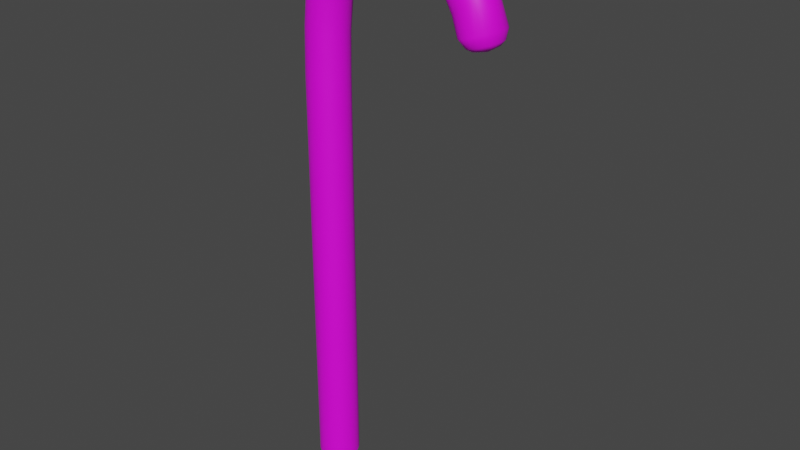 # Source: BastonLampara.blend  (saved by Blender 2.82.7; exported with 4.5.12 LTS)
import bpy
from mathutils import Matrix  # noqa: F401  (used for matrix-valued properties, if any)

bpy.ops.wm.read_factory_settings(use_empty=True)
scene = bpy.context.scene
scene.name = 'Scene'

# ---- collections
col_collection = bpy.data.collections.new('Collection'); scene.collection.children.link(col_collection)

# ---- images (referenced by path relative to the original .blend; pixels are not part of the script)
import os
ASSET_DIR = os.environ.get("B2B_ASSET_DIR", "")  # directory of the original .blend (textures are referenced by path, not embedded)
HERE = os.path.dirname(os.path.abspath(__file__))  # packed textures are extracted next to this script under _unpacked/

def load_image(name, relpath, width, height, colorspace="sRGB"):
    """Load a texture the original file referenced (path relative to the .blend, or extracted next to this script)."""
    p = next((c for c in (os.path.join(HERE, relpath), os.path.join(ASSET_DIR, relpath)) if relpath and os.path.exists(c)), "")
    if p:
        img = bpy.data.images.load(p, check_existing=True)
        img.name = name
    else:  # same state as the original file: an image datablock whose file is absent (Cycles renders it pink)
        img = bpy.data.images.new(name, width, height)
        img.source = "FILE"
        img.filepath = "//" + (relpath or name)
    img.colorspace_settings.name = colorspace
    return img
img_baston = load_image('Baston', 'Baston.jpg', 1024, 1024, 'sRGB')

# ---- materials (node trees are filled in below, after node groups)
mat_paleta = bpy.data.materials.new('paleta')
mat_paleta.use_transparent_shadow = False
mat_paleta.preview_render_type = 'CLOTH'

# ---- material node trees
mat_paleta.use_nodes = True; mat_paleta.node_tree.nodes.clear()
_N = mat_paleta.node_tree.nodes; _L = mat_paleta.node_tree.links
n0 = _N.new('ShaderNodeOutputMaterial'); n0.name = 'Material Output'; n0.location = (300, 300)
n1 = _N.new('ShaderNodeBsdfPrincipled'); n1.name = 'Principled BSDF'; n1.location = (10, 300)
n1.distribution = 'GGX'
n1.subsurface_method = 'BURLEY'
n1.inputs[3].default_value = 1.45
n1.inputs[27].default_value = (0.0, 0.0, 0.0, 1.0)
n1.inputs[28].default_value = 1.0
n2 = _N.new('ShaderNodeTexImage'); n2.name = 'Image Texture'; n2.location = (-280, 275)
n2.image = img_baston
_L.new(n1.outputs[0], n0.inputs[0])
_L.new(n2.outputs[0], n1.inputs[0])
n0.is_active_output = True

# ---- world
world_world = bpy.data.worlds.new('World'); scene.world = world_world
world_world.use_nodes = True; world_world.node_tree.nodes.clear()
_N = world_world.node_tree.nodes; _L = world_world.node_tree.links
n0 = _N.new('ShaderNodeOutputWorld'); n0.name = 'World Output'; n0.location = (300, 300)
n1 = _N.new('ShaderNodeBackground'); n1.name = 'Background'; n1.location = (10, 300)
n1.inputs[0].default_value = (0.05088, 0.05088, 0.05088, 1.0)
_L.new(n1.outputs[0], n0.inputs[0])
n0.is_active_output = True
world_world.color = (0.05088, 0.05088, 0.05088)
world_world.use_sun_shadow = False
world_world.sun_shadow_jitter_overblur = 0.0

# ---- meshes
me_cylinder = bpy.data.meshes.new('Cylinder')
me_cylinder.from_pydata([(0.0, 1.0, -1.0), (0.0, 1.0, 1.0), (0.309, 0.9511, -1.0), (0.309, 0.9511, 1.0), (0.5878, 0.809, -1.0), (0.5878, 0.809, 1.0), (0.809, 0.5878, -1.0), (0.809, 0.5878, 1.0), (0.9511, 0.309, -1.0), (0.9511, 0.309, 1.0), (1.0, -4.371e-08, -1.0), (1.0, -4.371e-08, 1.0), (0.9511, -0.309, -1.0), (0.9511, -0.309, 1.0), (0.809, -0.5878, -1.0), (0.809, -0.5878, 1.0), (0.5878, -0.809, -1.0), (0.5878, -0.809, 1.0), (0.309, -0.9511, -1.0), (0.309, -0.9511, 1.0), (-3.258e-07, -1.0, -1.0), (-3.258e-07, -1.0, 1.0), (-0.309, -0.9511, -1.0), (-0.309, -0.9511, 1.0), (-0.5878, -0.809, -1.0), (-0.5878, -0.809, 1.0), (-0.809, -0.5878, -1.0), (-0.809, -0.5878, 1.0), (-0.9511, -0.309, -1.0), (-0.9511, -0.309, 1.0), (-1.0, 9.656e-07, -1.0), (-1.0, 9.656e-07, 1.0), (-0.9511, 0.309, -1.0), (-0.9511, 0.309, 1.0), (-0.809, 0.5878, -1.0), (-0.809, 0.5878, 1.0), (-0.5878, 0.809, -1.0), (-0.5878, 0.809, 1.0), (-0.309, 0.9511, -1.0), (-0.309, 0.9511, 1.0), (0.2383, 1.0, 1.371), (0.5366, 0.9511, 1.363), (0.8058, 0.809, 1.356), (1.019, 0.5878, 1.35), (1.156, 0.309, 1.346), (1.204, -2.426e-07, 1.345), (1.156, -0.309, 1.346), (1.019, -0.5878, 1.35), (0.8058, -0.809, 1.356), (0.5366, -0.9511, 1.363), (0.2383, -1.0, 1.371), (-0.06, -0.9511, 1.379), (-0.3291, -0.809, 1.386), (-0.5427, -0.5878, 1.392), (-0.6798, -0.309, 1.396), (-0.7271, 6.966e-07, 1.397), (-0.6798, 0.309, 1.396), (-0.5427, 0.5878, 1.392), (-0.3291, 0.809, 1.386), (-0.06, 0.9511, 1.379), (1.945, 1.0, 1.625), (2.111, 0.9511, 1.599), (2.26, 0.809, 1.576), (2.379, 0.5878, 1.557), (2.455, 0.309, 1.545), (2.481, -2.352e-07, 1.541), (2.455, -0.309, 1.545), (2.379, -0.5878, 1.557), (2.26, -0.809, 1.576), (2.111, -0.9511, 1.599), (1.945, -1.0, 1.625), (1.78, -0.9511, 1.651), (1.63, -0.809, 1.675), (1.512, -0.5878, 1.693), (1.436, -0.309, 1.705), (1.409, 5.476e-07, 1.71), (1.436, 0.309, 1.705), (1.512, 0.5878, 1.693), (1.63, 0.809, 1.675), (1.78, 0.9511, 1.651), (4.711, 1.0, 1.69), (4.652, 0.9511, 1.66), (4.6, 0.809, 1.632), (4.559, 0.5878, 1.611), (4.532, 0.309, 1.597), (4.523, -8.851e-08, 1.592), (4.532, -0.309, 1.597), (4.559, -0.5878, 1.611), (4.6, -0.809, 1.632), (4.652, -0.9511, 1.66), (4.711, -1.0, 1.69), (4.769, -0.9511, 1.72), (4.821, -0.809, 1.748), (4.863, -0.5878, 1.77), (4.889, -0.309, 1.784), (4.898, 6.565e-07, 1.788), (4.889, 0.309, 1.784), (4.863, 0.5878, 1.77), (4.821, 0.809, 1.748), (4.769, 0.9511, 1.72), (6.873, 1.0, 1.574), (6.686, 0.9511, 1.549), (6.517, 0.809, 1.527), (6.383, 0.5878, 1.51), (6.297, 0.309, 1.498), (6.267, 3.683e-07, 1.495), (6.297, -0.309, 1.498), (6.383, -0.5878, 1.51), (6.517, -0.809, 1.527), (6.686, -0.9511, 1.549), (6.873, -1.0, 1.574), (7.06, -0.9511, 1.599), (7.229, -0.809, 1.621), (7.363, -0.5878, 1.638), (7.45, -0.309, 1.65), (7.479, 1.165e-06, 1.654), (7.45, 0.309, 1.65), (7.363, 0.5878, 1.638), (7.229, 0.809, 1.621), (7.06, 0.9511, 1.599), (8.057, 1.0, 1.336), (7.763, 0.9511, 1.326), (7.497, 0.809, 1.317), (7.287, 0.5878, 1.311), (7.152, 0.309, 1.306), (7.105, 8.892e-07, 1.305), (7.152, -0.309, 1.306), (7.287, -0.5878, 1.311), (7.497, -0.809, 1.317), (7.763, -0.9511, 1.326), (8.057, -1.0, 1.336), (8.351, -0.9511, 1.345), (8.616, -0.809, 1.354), (8.826, -0.5878, 1.36), (8.961, -0.309, 1.365), (9.008, 1.815e-06, 1.366), (8.961, 0.309, 1.365), (8.826, 0.5878, 1.36), (8.616, 0.809, 1.354), (8.351, 0.9511, 1.345), (8.19, 0.7904, 1.294), (7.957, 0.7517, 1.287), (7.748, 0.6395, 1.28), (7.581, 0.4646, 1.275), (7.475, 0.2443, 1.271), (7.438, 1.066e-06, 1.27), (7.475, -0.2443, 1.271), (7.581, -0.4646, 1.275), (7.748, -0.6395, 1.28), (7.957, -0.7517, 1.287), (8.19, -0.7904, 1.294), (8.422, -0.7517, 1.302), (8.632, -0.6395, 1.309), (8.798, -0.4646, 1.314), (8.905, -0.2443, 1.318), (8.942, 1.798e-06, 1.319), (8.905, 0.2443, 1.318), (8.798, 0.4646, 1.314), (8.632, 0.6395, 1.309), (8.422, 0.7517, 1.302), (8.242, 0.562, 1.278), (8.077, 0.5345, 1.273), (7.928, 0.4547, 1.268), (7.809, 0.3303, 1.264), (7.733, 0.1737, 1.262), (7.707, 1.179e-06, 1.261), (7.733, -0.1737, 1.262), (7.809, -0.3303, 1.264), (7.928, -0.4547, 1.268), (8.077, -0.5345, 1.273), (8.242, -0.562, 1.278), (8.407, -0.5345, 1.284), (8.556, -0.4547, 1.289), (8.674, -0.3303, 1.292), (8.75, -0.1737, 1.295), (8.776, 1.699e-06, 1.296), (8.75, 0.1737, 1.295), (8.674, 0.3303, 1.292), (8.556, 0.4547, 1.289), (8.407, 0.5345, 1.284), (8.282, 0.02788, 1.265), (3.168, -0.309, 1.78), (3.159, 5.815e-07, 1.784), (3.496, -0.5878, 1.616), (3.454, -0.809, 1.637), (3.345, 1.0, 1.691), (3.402, 0.9511, 1.662), (3.168, 0.309, 1.78), (3.402, -0.9511, 1.662), (3.454, 0.809, 1.637), (3.194, 0.5878, 1.766), (3.345, -1.0, 1.691), (3.496, 0.5878, 1.616), (3.235, 0.809, 1.746), (3.287, -0.9511, 1.72), (3.522, 0.309, 1.603), (3.287, 0.9511, 1.72), (3.235, -0.809, 1.746), (3.531, -1.779e-07, 1.598), (3.194, -0.5878, 1.766), (3.522, -0.309, 1.603), (6.118, -0.9511, 1.68), (6.245, -0.809, 1.703), (5.543, 0.309, 1.577), (5.521, 1.27e-07, 1.573), (6.118, 0.9511, 1.68), (5.977, 1.0, 1.655), (6.346, -0.5878, 1.721), (5.543, -0.309, 1.577), (6.411, -0.309, 1.733), (5.608, -0.5878, 1.588), (6.433, 9.163e-07, 1.737), (5.709, -0.809, 1.606), (5.836, 0.9511, 1.629), (6.411, 0.309, 1.733), (5.836, -0.9511, 1.629), (5.709, 0.809, 1.606), (6.346, 0.5878, 1.721), (5.977, -1.0, 1.655), (5.608, 0.5878, 1.588), (6.245, 0.809, 1.703), (1.304, 0.809, 1.485), (1.464, 0.5878, 1.471), (0.292, 0.5878, 1.57), (0.4523, 0.809, 1.557), (0.8782, -1.0, 1.521), (0.6543, -0.9511, 1.54), (1.567, 0.309, 1.463), (0.6543, 0.9511, 1.54), (0.4523, -0.809, 1.557), (1.603, -2.618e-07, 1.46), (0.8782, 1.0, 1.521), (0.292, -0.5878, 1.57), (1.567, -0.309, 1.463), (0.1891, -0.309, 1.579), (1.464, -0.5878, 1.471), (0.1536, 5.838e-07, 1.582), (1.304, -0.809, 1.485), (1.102, 0.9511, 1.502), (0.1891, 0.309, 1.579), (1.102, -0.9511, 1.502), (0.8543, 0.5878, 1.192), (0.9939, 0.309, 1.19), (0.6369, -0.809, 1.195), (0.363, -0.9511, 1.198), (-0.7357, -0.5878, 1.213), (-0.8753, -0.309, 1.215), (-0.5183, 0.809, 1.21), (-0.2444, 0.9511, 1.207), (0.363, 0.9511, 1.198), (0.6369, 0.809, 1.195), (0.9939, -0.309, 1.19), (0.8543, -0.5878, 1.192), (-0.2444, -0.9511, 1.207), (-0.5183, -0.809, 1.21), (-0.8753, 0.309, 1.215), (-0.7357, 0.5878, 1.213), (1.042, -1.661e-07, 1.189), (0.05931, -1.0, 1.203), (-0.9234, 8.082e-07, 1.216), (0.05931, 1.0, 1.203), (7.194, -0.809, 1.407), (7.414, -0.9511, 1.424), (7.414, 0.9511, 1.424), (7.194, 0.809, 1.407), (8.411, 0.309, 1.5), (8.299, 0.5878, 1.492), (7.659, -1.0, 1.443), (7.019, 0.5878, 1.394), (8.124, 0.809, 1.478), (7.903, -0.9511, 1.461), (6.906, 0.309, 1.385), (7.903, 0.9511, 1.461), (8.124, -0.809, 1.478), (6.868, 6.518e-07, 1.382), (7.659, 1.0, 1.443), (8.299, -0.5878, 1.492), (6.906, -0.309, 1.385), (8.411, -0.309, 1.5), (7.019, -0.5878, 1.394), (8.45, 1.499e-06, 1.503)], [], [(0, 1, 3, 2), (2, 3, 5, 4), (4, 5, 7, 6), (6, 7, 9, 8), (8, 9, 11, 10), (10, 11, 13, 12), (12, 13, 15, 14), (14, 15, 17, 16), (16, 17, 19, 18), (18, 19, 21, 20), (20, 21, 23, 22), (22, 23, 25, 24), (24, 25, 27, 26), (26, 27, 29, 28), (28, 29, 31, 30), (30, 31, 33, 32), (32, 33, 35, 34), (34, 35, 37, 36), (244, 243, 48, 49), (36, 37, 39, 38), (38, 39, 1, 0), (242, 241, 43, 44), (246, 245, 53, 54), (248, 247, 58, 59), (250, 249, 41, 42), (252, 251, 46, 47), (254, 253, 51, 52), (256, 255, 56, 57), (257, 242, 44, 45), (258, 244, 49, 50), (259, 246, 54, 55), (260, 248, 59, 40), (241, 250, 42, 43), (243, 252, 47, 48), (249, 260, 40, 41), (245, 254, 52, 53), (247, 256, 57, 58), (251, 257, 45, 46), (253, 258, 50, 51), (255, 259, 55, 56), (222, 221, 62, 63), (224, 223, 77, 78), (226, 225, 70, 71), (227, 222, 63, 64), (228, 224, 78, 79), (229, 226, 71, 72), (230, 227, 64, 65), (231, 228, 79, 60), (232, 229, 72, 73), (233, 230, 65, 66), (234, 232, 73, 74), (235, 233, 66, 67), (236, 234, 74, 75), (237, 235, 67, 68), (238, 231, 60, 61), (239, 236, 75, 76), (240, 237, 68, 69), (221, 238, 61, 62), (223, 239, 76, 77), (225, 240, 69, 70), (182, 181, 94, 95), (184, 183, 87, 88), (186, 185, 80, 81), (187, 182, 95, 96), (188, 184, 88, 89), (189, 186, 81, 82), (190, 187, 96, 97), (191, 188, 89, 90), (192, 189, 82, 83), (193, 190, 97, 98), (194, 191, 90, 91), (195, 192, 83, 84), (196, 193, 98, 99), (197, 194, 91, 92), (198, 195, 84, 85), (185, 196, 99, 80), (199, 197, 92, 93), (200, 198, 85, 86), (181, 199, 93, 94), (183, 200, 86, 87), (202, 201, 111, 112), (204, 203, 104, 105), (206, 205, 119, 100), (207, 202, 112, 113), (208, 204, 105, 106), (209, 207, 113, 114), (210, 208, 106, 107), (211, 209, 114, 115), (212, 210, 107, 108), (213, 206, 100, 101), (214, 211, 115, 116), (215, 212, 108, 109), (216, 213, 101, 102), (217, 214, 116, 117), (218, 215, 109, 110), (219, 216, 102, 103), (220, 217, 117, 118), (201, 218, 110, 111), (203, 219, 103, 104), (205, 220, 118, 119), (262, 261, 128, 129), (264, 263, 121, 122), (266, 265, 136, 137), (267, 262, 129, 130), (268, 264, 122, 123), (269, 266, 137, 138), (270, 267, 130, 131), (271, 268, 123, 124), (272, 269, 138, 139), (273, 270, 131, 132), (274, 271, 124, 125), (275, 272, 139, 120), (276, 273, 132, 133), (277, 274, 125, 126), (278, 276, 133, 134), (279, 277, 126, 127), (280, 278, 134, 135), (261, 279, 127, 128), (263, 275, 120, 121), (265, 280, 135, 136), (126, 125, 145, 146), (134, 133, 153, 154), (127, 126, 146, 147), (135, 134, 154, 155), (128, 127, 147, 148), (121, 120, 140, 141), (136, 135, 155, 156), (129, 128, 148, 149), (122, 121, 141, 142), (137, 136, 156, 157), (130, 129, 149, 150), (123, 122, 142, 143), (138, 137, 157, 158), (131, 130, 150, 151), (124, 123, 143, 144), (139, 138, 158, 159), (132, 131, 151, 152), (125, 124, 144, 145), (120, 139, 159, 140), (133, 132, 152, 153), (143, 142, 162, 163), (158, 157, 177, 178), (151, 150, 170, 171), (144, 143, 163, 164), (159, 158, 178, 179), (152, 151, 171, 172), (145, 144, 164, 165), (140, 159, 179, 160), (153, 152, 172, 173), (146, 145, 165, 166), (154, 153, 173, 174), (147, 146, 166, 167), (155, 154, 174, 175), (148, 147, 167, 168), (141, 140, 160, 161), (156, 155, 175, 176), (149, 148, 168, 169), (142, 141, 161, 162), (157, 156, 176, 177), (150, 149, 169, 170), (175, 174, 180), (168, 167, 180), (161, 160, 180), (176, 175, 180), (169, 168, 180), (162, 161, 180), (177, 176, 180), (170, 169, 180), (163, 162, 180), (178, 177, 180), (171, 170, 180), (164, 163, 180), (179, 178, 180), (172, 171, 180), (165, 164, 180), (160, 179, 180), (173, 172, 180), (166, 165, 180), (174, 173, 180), (167, 166, 180), (67, 66, 200, 183), (74, 73, 199, 181), (66, 65, 198, 200), (73, 72, 197, 199), (60, 79, 196, 185), (65, 64, 195, 198), (72, 71, 194, 197), (79, 78, 193, 196), (64, 63, 192, 195), (71, 70, 191, 194), (78, 77, 190, 193), (63, 62, 189, 192), (70, 69, 188, 191), (77, 76, 187, 190), (62, 61, 186, 189), (69, 68, 184, 188), (76, 75, 182, 187), (61, 60, 185, 186), (68, 67, 183, 184), (75, 74, 181, 182), (99, 98, 220, 205), (84, 83, 219, 203), (91, 90, 218, 201), (98, 97, 217, 220), (83, 82, 216, 219), (90, 89, 215, 218), (97, 96, 214, 217), (82, 81, 213, 216), (89, 88, 212, 215), (96, 95, 211, 214), (81, 80, 206, 213), (88, 87, 210, 212), (95, 94, 209, 211), (87, 86, 208, 210), (94, 93, 207, 209), (86, 85, 204, 208), (93, 92, 202, 207), (80, 99, 205, 206), (85, 84, 203, 204), (92, 91, 201, 202), (50, 49, 240, 225), (57, 56, 239, 223), (42, 41, 238, 221), (49, 48, 237, 240), (56, 55, 236, 239), (41, 40, 231, 238), (48, 47, 235, 237), (55, 54, 234, 236), (47, 46, 233, 235), (54, 53, 232, 234), (46, 45, 230, 233), (53, 52, 229, 232), (40, 59, 228, 231), (45, 44, 227, 230), (52, 51, 226, 229), (59, 58, 224, 228), (44, 43, 222, 227), (51, 50, 225, 226), (58, 57, 223, 224), (43, 42, 221, 222), (33, 31, 259, 255), (23, 21, 258, 253), (13, 11, 257, 251), (37, 35, 256, 247), (27, 25, 254, 245), (3, 1, 260, 249), (17, 15, 252, 243), (7, 5, 250, 241), (1, 39, 248, 260), (31, 29, 246, 259), (21, 19, 244, 258), (11, 9, 242, 257), (35, 33, 255, 256), (25, 23, 253, 254), (15, 13, 251, 252), (5, 3, 249, 250), (39, 37, 247, 248), (29, 27, 245, 246), (9, 7, 241, 242), (19, 17, 243, 244), (116, 115, 280, 265), (101, 100, 275, 263), (108, 107, 279, 261), (115, 114, 278, 280), (107, 106, 277, 279), (114, 113, 276, 278), (106, 105, 274, 277), (113, 112, 273, 276), (100, 119, 272, 275), (105, 104, 271, 274), (112, 111, 270, 273), (119, 118, 269, 272), (104, 103, 268, 271), (111, 110, 267, 270), (118, 117, 266, 269), (103, 102, 264, 268), (110, 109, 262, 267), (117, 116, 265, 266), (102, 101, 263, 264), (109, 108, 261, 262)])
me_cylinder.polygons.foreach_set('use_smooth', [True] * 280)
_uv = me_cylinder.uv_layers.new(name='UVMap')
_uv.uv.foreach_set('vector', [0.4215, 0.05679, 0.4178, 0.703, 0.4281, 0.7024, 0.4313, 0.05574, 0.4313, 0.05574, 0.4281, 0.7024, 0.4369, 0.7013, 0.4397, 0.05361, 0.4397, 0.05361, 0.4369, 0.7013, 0.4434, 0.6998, 0.4458, 0.05061, 0.4458, 0.05061, 0.4434, 0.6998, 0.447, 0.698, 0.4492, 0.04701, 0.4492, 0.04701, 0.447, 0.698, 0.4472, 0.696, 0.4494, 0.04317, 0.4494, 0.04317, 0.4472, 0.696, 0.444, 0.6941, 0.4464, 0.03946, 0.4464, 0.03946, 0.444, 0.6941, 0.4377, 0.6924, 0.4404, 0.03625, 0.4404, 0.03625, 0.4377, 0.6924, 0.4289, 0.6912, 0.4321, 0.03385, 0.4321, 0.03385, 0.4289, 0.6912, 0.4185, 0.6905, 0.4222, 0.03253, 0.4222, 0.03253, 0.4185, 0.6905, 0.4075, 0.6905, 0.4117, 0.0324, 0.4117, 0.0324, 0.4075, 0.6905, 0.397, 0.691, 0.4018, 0.0335, 0.4018, 0.0335, 0.397, 0.691, 0.3881, 0.6922, 0.3933, 0.03569, 0.3933, 0.03569, 0.3881, 0.6922, 0.3817, 0.6937, 0.3872, 0.03877, 0.3872, 0.03877, 0.3817, 0.6937, 0.3783, 0.6956, 0.384, 0.04241, 0.384, 0.04241, 0.3783, 0.6956, 0.3783, 0.6976, 0.384, 0.04625, 0.384, 0.04625, 0.3783, 0.6976, 0.3817, 0.6995, 0.3872, 0.04993, 0.3872, 0.04993, 0.3817, 0.6995, 0.3881, 0.7011, 0.3932, 0.05307, 0.3932, 0.05307, 0.3881, 0.7011, 0.3968, 0.7022, 0.4015, 0.05539, 0.42, 0.7596, 0.4303, 0.759, 0.436, 0.8153, 0.4258, 0.8173, 0.4015, 0.05539, 0.3968, 0.7022, 0.407, 0.7029, 0.4112, 0.05667, 0.4112, 0.05667, 0.407, 0.7029, 0.4178, 0.703, 0.4215, 0.05679, 0.4482, 0.7634, 0.4448, 0.7657, 0.4503, 0.8202, 0.4537, 0.8174, 0.3803, 0.7698, 0.3836, 0.7676, 0.3898, 0.8301, 0.3866, 0.8329, 0.4088, 0.7734, 0.3987, 0.7741, 0.4047, 0.8348, 0.4148, 0.8328, 0.4383, 0.768, 0.4296, 0.7702, 0.4353, 0.8269, 0.4439, 0.8235, 0.439, 0.7591, 0.4452, 0.7599, 0.4507, 0.8143, 0.4446, 0.8143, 0.39, 0.7652, 0.3988, 0.7629, 0.4048, 0.8234, 0.3961, 0.8268, 0.39, 0.774, 0.3837, 0.7732, 0.3899, 0.8359, 0.3962, 0.8359, 0.4484, 0.7614, 0.4482, 0.7634, 0.4537, 0.8174, 0.4539, 0.8154, 0.4091, 0.761, 0.42, 0.7596, 0.4258, 0.8173, 0.415, 0.8201, 0.3803, 0.7718, 0.3803, 0.7698, 0.3866, 0.8329, 0.3866, 0.8349, 0.4195, 0.7721, 0.4088, 0.7734, 0.4148, 0.8328, 0.4253, 0.8301, 0.4448, 0.7657, 0.4383, 0.768, 0.4439, 0.8235, 0.4503, 0.8202, 0.4303, 0.759, 0.439, 0.7591, 0.4446, 0.8143, 0.436, 0.8153, 0.4296, 0.7702, 0.4195, 0.7721, 0.4253, 0.8301, 0.4353, 0.8269, 0.3836, 0.7676, 0.39, 0.7652, 0.3961, 0.8268, 0.3898, 0.8301, 0.3987, 0.7741, 0.39, 0.774, 0.3962, 0.8359, 0.4047, 0.8348, 0.4452, 0.7599, 0.4484, 0.7614, 0.4539, 0.8154, 0.4507, 0.8143, 0.3988, 0.7629, 0.4091, 0.761, 0.415, 0.8201, 0.4048, 0.8234, 0.3837, 0.7732, 0.3803, 0.7718, 0.3866, 0.8349, 0.3899, 0.8359, 0.4656, 0.8624, 0.4611, 0.8683, 0.4943, 0.8995, 0.4974, 0.8919, 0.4314, 0.8938, 0.4247, 0.8977, 0.4671, 0.9406, 0.4723, 0.9348, 0.4296, 0.88, 0.4373, 0.8729, 0.475, 0.9097, 0.4693, 0.9193, 0.4679, 0.858, 0.4656, 0.8624, 0.4974, 0.8919, 0.4989, 0.8864, 0.4392, 0.8884, 0.4314, 0.8938, 0.4723, 0.9348, 0.4782, 0.927, 0.4232, 0.8868, 0.4296, 0.88, 0.4693, 0.9193, 0.4647, 0.9284, 0.4677, 0.8555, 0.4679, 0.858, 0.4989, 0.8864, 0.4985, 0.8836, 0.4472, 0.8819, 0.4392, 0.8884, 0.4782, 0.927, 0.4841, 0.9179, 0.4187, 0.8927, 0.4232, 0.8868, 0.4647, 0.9284, 0.4615, 0.9361, 0.465, 0.8551, 0.4677, 0.8555, 0.4985, 0.8836, 0.4962, 0.8837, 0.4165, 0.897, 0.4187, 0.8927, 0.4615, 0.9361, 0.4602, 0.9415, 0.4601, 0.8569, 0.465, 0.8551, 0.4962, 0.8837, 0.4923, 0.8868, 0.4169, 0.8994, 0.4165, 0.897, 0.4602, 0.9415, 0.4607, 0.9442, 0.4533, 0.8608, 0.4601, 0.8569, 0.4923, 0.8868, 0.4871, 0.8925, 0.4547, 0.8749, 0.4472, 0.8819, 0.4841, 0.9179, 0.4897, 0.9085, 0.4197, 0.8996, 0.4169, 0.8994, 0.4607, 0.9442, 0.4631, 0.9439, 0.4455, 0.8663, 0.4533, 0.8608, 0.4871, 0.8925, 0.4811, 0.9004, 0.4611, 0.8683, 0.4547, 0.8749, 0.4897, 0.9085, 0.4943, 0.8995, 0.4247, 0.8977, 0.4197, 0.8996, 0.4631, 0.9439, 0.4671, 0.9406, 0.4373, 0.8729, 0.4455, 0.8663, 0.4811, 0.9004, 0.475, 0.9097, 0.5225, 0.9701, 0.5215, 0.9673, 0.5828, 0.9679, 0.5843, 0.9708, 0.5295, 0.9138, 0.5319, 0.9073, 0.5697, 0.9048, 0.5704, 0.9117, 0.5348, 0.9301, 0.533, 0.9405, 0.5809, 0.9395, 0.5786, 0.9286, 0.5241, 0.9695, 0.5225, 0.9701, 0.5843, 0.9708, 0.585, 0.9701, 0.5271, 0.9225, 0.5295, 0.9138, 0.5704, 0.9117, 0.5718, 0.9209, 0.5361, 0.9204, 0.5348, 0.9301, 0.5786, 0.9286, 0.5762, 0.9183, 0.5262, 0.9658, 0.5241, 0.9695, 0.585, 0.9701, 0.585, 0.9662, 0.5249, 0.9327, 0.5271, 0.9225, 0.5718, 0.9209, 0.5737, 0.9316, 0.5366, 0.9122, 0.5361, 0.9204, 0.5762, 0.9183, 0.5739, 0.9097, 0.5285, 0.9593, 0.5262, 0.9658, 0.585, 0.9662, 0.5843, 0.9592, 0.5231, 0.9433, 0.5249, 0.9327, 0.5737, 0.9316, 0.5761, 0.9428, 0.5364, 0.9063, 0.5366, 0.9122, 0.5739, 0.9097, 0.572, 0.9036, 0.5309, 0.9506, 0.5285, 0.9593, 0.5843, 0.9592, 0.5829, 0.95, 0.5218, 0.9533, 0.5231, 0.9433, 0.5761, 0.9428, 0.5785, 0.9532, 0.5355, 0.9034, 0.5364, 0.9063, 0.572, 0.9036, 0.5705, 0.9006, 0.533, 0.9405, 0.5309, 0.9506, 0.5829, 0.95, 0.5809, 0.9395, 0.5213, 0.9615, 0.5218, 0.9533, 0.5785, 0.9532, 0.5809, 0.9619, 0.5339, 0.9037, 0.5355, 0.9034, 0.5705, 0.9006, 0.5697, 0.901, 0.5215, 0.9673, 0.5213, 0.9615, 0.5809, 0.9619, 0.5828, 0.9679, 0.5319, 0.9073, 0.5339, 0.9037, 0.5697, 0.901, 0.5697, 0.9048, 0.6295, 0.9363, 0.6244, 0.9275, 0.658, 0.8976, 0.6645, 0.9061, 0.6058, 0.8932, 0.6076, 0.8959, 0.634, 0.8678, 0.632, 0.865, 0.6254, 0.9263, 0.6303, 0.935, 0.6632, 0.9057, 0.6566, 0.8973, 0.6339, 0.9437, 0.6295, 0.9363, 0.6645, 0.9061, 0.67, 0.9133, 0.6056, 0.8933, 0.6058, 0.8932, 0.632, 0.865, 0.6321, 0.865, 0.6371, 0.9489, 0.6339, 0.9437, 0.67, 0.9133, 0.6739, 0.9185, 0.607, 0.8962, 0.6056, 0.8933, 0.6321, 0.865, 0.6344, 0.8677, 0.6388, 0.9515, 0.6371, 0.9489, 0.6739, 0.9185, 0.6758, 0.9211, 0.61, 0.9017, 0.607, 0.8962, 0.6344, 0.8677, 0.6386, 0.8729, 0.6202, 0.9172, 0.6254, 0.9263, 0.6566, 0.8973, 0.6498, 0.8885, 0.6389, 0.9513, 0.6388, 0.9515, 0.6758, 0.9211, 0.6755, 0.921, 0.6141, 0.9093, 0.61, 0.9017, 0.6386, 0.8729, 0.6443, 0.8801, 0.6152, 0.9086, 0.6202, 0.9172, 0.6498, 0.8885, 0.6433, 0.8802, 0.6374, 0.9482, 0.6389, 0.9513, 0.6755, 0.921, 0.6731, 0.9181, 0.6191, 0.9182, 0.6141, 0.9093, 0.6443, 0.8801, 0.651, 0.8886, 0.6108, 0.9012, 0.6152, 0.9086, 0.6433, 0.8802, 0.6379, 0.873, 0.6344, 0.9426, 0.6374, 0.9482, 0.6731, 0.9181, 0.6689, 0.9129, 0.6244, 0.9275, 0.6191, 0.9182, 0.651, 0.8886, 0.658, 0.8976, 0.6076, 0.8959, 0.6108, 0.9012, 0.6379, 0.873, 0.634, 0.8678, 0.6303, 0.935, 0.6344, 0.9426, 0.6689, 0.9129, 0.6632, 0.9057, 0.6699, 0.8347, 0.6623, 0.8295, 0.6727, 0.7974, 0.6819, 0.7995, 0.6666, 0.8375, 0.6748, 0.844, 0.6865, 0.8094, 0.6768, 0.8059, 0.7055, 0.8655, 0.7089, 0.8672, 0.7276, 0.819, 0.7234, 0.819, 0.6786, 0.8409, 0.6699, 0.8347, 0.6819, 0.7995, 0.6923, 0.8024, 0.6598, 0.8319, 0.6666, 0.8375, 0.6768, 0.8059, 0.6689, 0.8025, 0.6997, 0.8619, 0.7055, 0.8655, 0.7234, 0.819, 0.7164, 0.8178, 0.6876, 0.8477, 0.6786, 0.8409, 0.6923, 0.8024, 0.703, 0.8059, 0.655, 0.8275, 0.6598, 0.8319, 0.6689, 0.8025, 0.6633, 0.7996, 0.6922, 0.8568, 0.6997, 0.8619, 0.7164, 0.8178, 0.7073, 0.8157, 0.6959, 0.8543, 0.6876, 0.8477, 0.703, 0.8059, 0.7129, 0.8095, 0.6528, 0.825, 0.655, 0.8275, 0.6633, 0.7996, 0.6609, 0.7974, 0.6836, 0.8506, 0.6922, 0.8568, 0.7073, 0.8157, 0.697, 0.8128, 0.7028, 0.86, 0.6959, 0.8543, 0.7129, 0.8095, 0.7209, 0.8129, 0.6533, 0.8244, 0.6528, 0.825, 0.6609, 0.7974, 0.6617, 0.7963, 0.7075, 0.8643, 0.7028, 0.86, 0.7209, 0.8129, 0.7264, 0.8158, 0.6566, 0.826, 0.6533, 0.8244, 0.6617, 0.7963, 0.6658, 0.7963, 0.7096, 0.8668, 0.7075, 0.8643, 0.7264, 0.8158, 0.7287, 0.8179, 0.6623, 0.8295, 0.6566, 0.826, 0.6658, 0.7963, 0.6727, 0.7974, 0.6748, 0.844, 0.6836, 0.8506, 0.697, 0.8128, 0.6865, 0.8094, 0.7089, 0.8672, 0.7096, 0.8668, 0.7287, 0.8179, 0.7276, 0.819, 0.6617, 0.7963, 0.6609, 0.7974, 0.6725, 0.7851, 0.6731, 0.7841, 0.7264, 0.8158, 0.7209, 0.8129, 0.7199, 0.7972, 0.7242, 0.7995, 0.6658, 0.7963, 0.6617, 0.7963, 0.6731, 0.7841, 0.6764, 0.7841, 0.7287, 0.8179, 0.7264, 0.8158, 0.7242, 0.7995, 0.726, 0.8012, 0.6727, 0.7974, 0.6658, 0.7963, 0.6764, 0.7841, 0.6819, 0.7849, 0.6865, 0.8094, 0.697, 0.8128, 0.701, 0.7973, 0.6927, 0.7946, 0.7276, 0.819, 0.7287, 0.8179, 0.726, 0.8012, 0.7252, 0.8021, 0.6819, 0.7995, 0.6727, 0.7974, 0.6819, 0.7849, 0.6891, 0.7865, 0.6768, 0.8059, 0.6865, 0.8094, 0.6927, 0.7946, 0.685, 0.7918, 0.7234, 0.819, 0.7276, 0.819, 0.7252, 0.8021, 0.7218, 0.8021, 0.6923, 0.8024, 0.6819, 0.7995, 0.6891, 0.7865, 0.6973, 0.7888, 0.6689, 0.8025, 0.6768, 0.8059, 0.685, 0.7918, 0.6787, 0.7891, 0.7164, 0.8178, 0.7234, 0.819, 0.7218, 0.8021, 0.7163, 0.8012, 0.703, 0.8059, 0.6923, 0.8024, 0.6973, 0.7888, 0.7058, 0.7916, 0.6633, 0.7996, 0.6689, 0.8025, 0.6787, 0.7891, 0.6744, 0.7868, 0.7073, 0.8157, 0.7164, 0.8178, 0.7163, 0.8012, 0.7091, 0.7996, 0.7129, 0.8095, 0.703, 0.8059, 0.7058, 0.7916, 0.7136, 0.7944, 0.6609, 0.7974, 0.6633, 0.7996, 0.6744, 0.7868, 0.6725, 0.7851, 0.697, 0.8128, 0.7073, 0.8157, 0.7091, 0.7996, 0.701, 0.7973, 0.7209, 0.8129, 0.7129, 0.8095, 0.7136, 0.7944, 0.7199, 0.7972, 0.6787, 0.7891, 0.685, 0.7918, 0.6909, 0.7865, 0.6864, 0.7846, 0.7163, 0.8012, 0.7218, 0.8021, 0.7171, 0.7938, 0.7131, 0.7932, 0.7058, 0.7916, 0.6973, 0.7888, 0.6996, 0.7844, 0.7056, 0.7863, 0.6744, 0.7868, 0.6787, 0.7891, 0.6864, 0.7846, 0.6833, 0.7829, 0.7091, 0.7996, 0.7163, 0.8012, 0.7131, 0.7932, 0.708, 0.7921, 0.7136, 0.7944, 0.7058, 0.7916, 0.7056, 0.7863, 0.7111, 0.7883, 0.6725, 0.7851, 0.6744, 0.7868, 0.6833, 0.7829, 0.6819, 0.7817, 0.701, 0.7973, 0.7091, 0.7996, 0.708, 0.7921, 0.7022, 0.7904, 0.7199, 0.7972, 0.7136, 0.7944, 0.7111, 0.7883, 0.7156, 0.7903, 0.6731, 0.7841, 0.6725, 0.7851, 0.6819, 0.7817, 0.6824, 0.781, 0.7242, 0.7995, 0.7199, 0.7972, 0.7156, 0.7903, 0.7187, 0.7919, 0.6764, 0.7841, 0.6731, 0.7841, 0.6824, 0.781, 0.6847, 0.781, 0.726, 0.8012, 0.7242, 0.7995, 0.7187, 0.7919, 0.72, 0.7932, 0.6819, 0.7849, 0.6764, 0.7841, 0.6847, 0.781, 0.6887, 0.7816, 0.6927, 0.7946, 0.701, 0.7973, 0.7022, 0.7904, 0.6963, 0.7885, 0.7252, 0.8021, 0.726, 0.8012, 0.72, 0.7932, 0.7194, 0.7938, 0.6891, 0.7865, 0.6819, 0.7849, 0.6887, 0.7816, 0.6938, 0.7827, 0.685, 0.7918, 0.6927, 0.7946, 0.6963, 0.7885, 0.6909, 0.7865, 0.7218, 0.8021, 0.7252, 0.8021, 0.7194, 0.7938, 0.7171, 0.7938, 0.6973, 0.7888, 0.6891, 0.7865, 0.6938, 0.7827, 0.6996, 0.7844, 0.72, 0.7932, 0.7187, 0.7919, 0.7024, 0.7828, 0.6887, 0.7816, 0.6847, 0.781, 0.7024, 0.7828, 0.6963, 0.7885, 0.7022, 0.7904, 0.7024, 0.7828, 0.7194, 0.7938, 0.72, 0.7932, 0.7024, 0.7828, 0.6938, 0.7827, 0.6887, 0.7816, 0.7024, 0.7828, 0.6909, 0.7865, 0.6963, 0.7885, 0.7024, 0.7828, 0.7171, 0.7938, 0.7194, 0.7938, 0.7024, 0.7828, 0.6996, 0.7844, 0.6938, 0.7827, 0.7024, 0.7828, 0.6864, 0.7846, 0.6909, 0.7865, 0.7024, 0.7828, 0.7131, 0.7932, 0.7171, 0.7938, 0.7024, 0.7828, 0.7056, 0.7863, 0.6996, 0.7844, 0.7024, 0.7828, 0.6833, 0.7829, 0.6864, 0.7846, 0.7024, 0.7828, 0.708, 0.7921, 0.7131, 0.7932, 0.7024, 0.7828, 0.7111, 0.7883, 0.7056, 0.7863, 0.7024, 0.7828, 0.6819, 0.7817, 0.6833, 0.7829, 0.7024, 0.7828, 0.7022, 0.7904, 0.708, 0.7921, 0.7024, 0.7828, 0.7156, 0.7903, 0.7111, 0.7883, 0.7024, 0.7828, 0.6824, 0.781, 0.6819, 0.7817, 0.7024, 0.7828, 0.7187, 0.7919, 0.7156, 0.7903, 0.7024, 0.7828, 0.6847, 0.781, 0.6824, 0.781, 0.7024, 0.7828, 0.4923, 0.8868, 0.4962, 0.8837, 0.5339, 0.9037, 0.5319, 0.9073, 0.4602, 0.9415, 0.4615, 0.9361, 0.5213, 0.9615, 0.5215, 0.9673, 0.4962, 0.8837, 0.4985, 0.8836, 0.5355, 0.9034, 0.5339, 0.9037, 0.4615, 0.9361, 0.4647, 0.9284, 0.5218, 0.9533, 0.5213, 0.9615, 0.4841, 0.9179, 0.4782, 0.927, 0.5309, 0.9506, 0.533, 0.9405, 0.4985, 0.8836, 0.4989, 0.8864, 0.5364, 0.9063, 0.5355, 0.9034, 0.4647, 0.9284, 0.4693, 0.9193, 0.5231, 0.9433, 0.5218, 0.9533, 0.4782, 0.927, 0.4723, 0.9348, 0.5285, 0.9593, 0.5309, 0.9506, 0.4989, 0.8864, 0.4974, 0.8919, 0.5366, 0.9122, 0.5364, 0.9063, 0.4693, 0.9193, 0.475, 0.9097, 0.5249, 0.9327, 0.5231, 0.9433, 0.4723, 0.9348, 0.4671, 0.9406, 0.5262, 0.9658, 0.5285, 0.9593, 0.4974, 0.8919, 0.4943, 0.8995, 0.5361, 0.9204, 0.5366, 0.9122, 0.475, 0.9097, 0.4811, 0.9004, 0.5271, 0.9225, 0.5249, 0.9327, 0.4671, 0.9406, 0.4631, 0.9439, 0.5241, 0.9695, 0.5262, 0.9658, 0.4943, 0.8995, 0.4897, 0.9085, 0.5348, 0.9301, 0.5361, 0.9204, 0.4811, 0.9004, 0.4871, 0.8925, 0.5295, 0.9138, 0.5271, 0.9225, 0.4631, 0.9439, 0.4607, 0.9442, 0.5225, 0.9701, 0.5241, 0.9695, 0.4897, 0.9085, 0.4841, 0.9179, 0.533, 0.9405, 0.5348, 0.9301, 0.4871, 0.8925, 0.4923, 0.8868, 0.5319, 0.9073, 0.5295, 0.9138, 0.4607, 0.9442, 0.4602, 0.9415, 0.5215, 0.9673, 0.5225, 0.9701, 0.5829, 0.95, 0.5843, 0.9592, 0.6344, 0.9426, 0.6303, 0.935, 0.572, 0.9036, 0.5739, 0.9097, 0.6108, 0.9012, 0.6076, 0.8959, 0.5761, 0.9428, 0.5737, 0.9316, 0.6191, 0.9182, 0.6244, 0.9275, 0.5843, 0.9592, 0.585, 0.9662, 0.6374, 0.9482, 0.6344, 0.9426, 0.5739, 0.9097, 0.5762, 0.9183, 0.6152, 0.9086, 0.6108, 0.9012, 0.5737, 0.9316, 0.5718, 0.9209, 0.6141, 0.9093, 0.6191, 0.9182, 0.585, 0.9662, 0.585, 0.9701, 0.6389, 0.9513, 0.6374, 0.9482, 0.5762, 0.9183, 0.5786, 0.9286, 0.6202, 0.9172, 0.6152, 0.9086, 0.5718, 0.9209, 0.5704, 0.9117, 0.61, 0.9017, 0.6141, 0.9093, 0.585, 0.9701, 0.5843, 0.9708, 0.6388, 0.9515, 0.6389, 0.9513, 0.5786, 0.9286, 0.5809, 0.9395, 0.6254, 0.9263, 0.6202, 0.9172, 0.5704, 0.9117, 0.5697, 0.9048, 0.607, 0.8962, 0.61, 0.9017, 0.5843, 0.9708, 0.5828, 0.9679, 0.6371, 0.9489, 0.6388, 0.9515, 0.5697, 0.9048, 0.5697, 0.901, 0.6056, 0.8933, 0.607, 0.8962, 0.5828, 0.9679, 0.5809, 0.9619, 0.6339, 0.9437, 0.6371, 0.9489, 0.5697, 0.901, 0.5705, 0.9006, 0.6058, 0.8932, 0.6056, 0.8933, 0.5809, 0.9619, 0.5785, 0.9532, 0.6295, 0.9363, 0.6339, 0.9437, 0.5809, 0.9395, 0.5829, 0.95, 0.6303, 0.935, 0.6254, 0.9263, 0.5705, 0.9006, 0.572, 0.9036, 0.6076, 0.8959, 0.6058, 0.8932, 0.5785, 0.9532, 0.5761, 0.9428, 0.6244, 0.9275, 0.6295, 0.9363, 0.415, 0.8201, 0.4258, 0.8173, 0.4455, 0.8663, 0.4373, 0.8729, 0.3962, 0.8359, 0.3899, 0.8359, 0.4197, 0.8996, 0.4247, 0.8977, 0.4439, 0.8235, 0.4353, 0.8269, 0.4547, 0.8749, 0.4611, 0.8683, 0.4258, 0.8173, 0.436, 0.8153, 0.4533, 0.8608, 0.4455, 0.8663, 0.3899, 0.8359, 0.3866, 0.8349, 0.4169, 0.8994, 0.4197, 0.8996, 0.4353, 0.8269, 0.4253, 0.8301, 0.4472, 0.8819, 0.4547, 0.8749, 0.436, 0.8153, 0.4446, 0.8143, 0.4601, 0.8569, 0.4533, 0.8608, 0.3866, 0.8349, 0.3866, 0.8329, 0.4165, 0.897, 0.4169, 0.8994, 0.4446, 0.8143, 0.4507, 0.8143, 0.465, 0.8551, 0.4601, 0.8569, 0.3866, 0.8329, 0.3898, 0.8301, 0.4187, 0.8927, 0.4165, 0.897, 0.4507, 0.8143, 0.4539, 0.8154, 0.4677, 0.8555, 0.465, 0.8551, 0.3898, 0.8301, 0.3961, 0.8268, 0.4232, 0.8868, 0.4187, 0.8927, 0.4253, 0.8301, 0.4148, 0.8328, 0.4392, 0.8884, 0.4472, 0.8819, 0.4539, 0.8154, 0.4537, 0.8174, 0.4679, 0.858, 0.4677, 0.8555, 0.3961, 0.8268, 0.4048, 0.8234, 0.4296, 0.88, 0.4232, 0.8868, 0.4148, 0.8328, 0.4047, 0.8348, 0.4314, 0.8938, 0.4392, 0.8884, 0.4537, 0.8174, 0.4503, 0.8202, 0.4656, 0.8624, 0.4679, 0.858, 0.4048, 0.8234, 0.415, 0.8201, 0.4373, 0.8729, 0.4296, 0.88, 0.4047, 0.8348, 0.3962, 0.8359, 0.4247, 0.8977, 0.4314, 0.8938, 0.4503, 0.8202, 0.4439, 0.8235, 0.4611, 0.8683, 0.4656, 0.8624, 0.3817, 0.6995, 0.3783, 0.6976, 0.3803, 0.7718, 0.3837, 0.7732, 0.397, 0.691, 0.4075, 0.6905, 0.4091, 0.761, 0.3988, 0.7629, 0.444, 0.6941, 0.4472, 0.696, 0.4484, 0.7614, 0.4452, 0.7599, 0.3968, 0.7022, 0.3881, 0.7011, 0.39, 0.774, 0.3987, 0.7741, 0.3817, 0.6937, 0.3881, 0.6922, 0.39, 0.7652, 0.3836, 0.7676, 0.4281, 0.7024, 0.4178, 0.703, 0.4195, 0.7721, 0.4296, 0.7702, 0.4289, 0.6912, 0.4377, 0.6924, 0.439, 0.7591, 0.4303, 0.759, 0.4434, 0.6998, 0.4369, 0.7013, 0.4383, 0.768, 0.4448, 0.7657, 0.4178, 0.703, 0.407, 0.7029, 0.4088, 0.7734, 0.4195, 0.7721, 0.3783, 0.6976, 0.3783, 0.6956, 0.3803, 0.7698, 0.3803, 0.7718, 0.4075, 0.6905, 0.4185, 0.6905, 0.42, 0.7596, 0.4091, 0.761, 0.4472, 0.696, 0.447, 0.698, 0.4482, 0.7634, 0.4484, 0.7614, 0.3881, 0.7011, 0.3817, 0.6995, 0.3837, 0.7732, 0.39, 0.774, 0.3881, 0.6922, 0.397, 0.691, 0.3988, 0.7629, 0.39, 0.7652, 0.4377, 0.6924, 0.444, 0.6941, 0.4452, 0.7599, 0.439, 0.7591, 0.4369, 0.7013, 0.4281, 0.7024, 0.4296, 0.7702, 0.4383, 0.768, 0.407, 0.7029, 0.3968, 0.7022, 0.3987, 0.7741, 0.4088, 0.7734, 0.3783, 0.6956, 0.3817, 0.6937, 0.3836, 0.7676, 0.3803, 0.7698, 0.447, 0.698, 0.4434, 0.6998, 0.4448, 0.7657, 0.4482, 0.7634, 0.4185, 0.6905, 0.4289, 0.6912, 0.4303, 0.759, 0.42, 0.7596, 0.6755, 0.921, 0.6758, 0.9211, 0.7096, 0.8668, 0.7089, 0.8672, 0.6498, 0.8885, 0.6566, 0.8973, 0.6836, 0.8506, 0.6748, 0.844, 0.6386, 0.8729, 0.6344, 0.8677, 0.6566, 0.826, 0.6623, 0.8295, 0.6758, 0.9211, 0.6739, 0.9185, 0.7075, 0.8643, 0.7096, 0.8668, 0.6344, 0.8677, 0.6321, 0.865, 0.6533, 0.8244, 0.6566, 0.826, 0.6739, 0.9185, 0.67, 0.9133, 0.7028, 0.86, 0.7075, 0.8643, 0.6321, 0.865, 0.632, 0.865, 0.6528, 0.825, 0.6533, 0.8244, 0.67, 0.9133, 0.6645, 0.9061, 0.6959, 0.8543, 0.7028, 0.86, 0.6566, 0.8973, 0.6632, 0.9057, 0.6922, 0.8568, 0.6836, 0.8506, 0.632, 0.865, 0.634, 0.8678, 0.655, 0.8275, 0.6528, 0.825, 0.6645, 0.9061, 0.658, 0.8976, 0.6876, 0.8477, 0.6959, 0.8543, 0.6632, 0.9057, 0.6689, 0.9129, 0.6997, 0.8619, 0.6922, 0.8568, 0.634, 0.8678, 0.6379, 0.873, 0.6598, 0.8319, 0.655, 0.8275, 0.658, 0.8976, 0.651, 0.8886, 0.6786, 0.8409, 0.6876, 0.8477, 0.6689, 0.9129, 0.6731, 0.9181, 0.7055, 0.8655, 0.6997, 0.8619, 0.6379, 0.873, 0.6433, 0.8802, 0.6666, 0.8375, 0.6598, 0.8319, 0.651, 0.8886, 0.6443, 0.8801, 0.6699, 0.8347, 0.6786, 0.8409, 0.6731, 0.9181, 0.6755, 0.921, 0.7089, 0.8672, 0.7055, 0.8655, 0.6433, 0.8802, 0.6498, 0.8885, 0.6748, 0.844, 0.6666, 0.8375, 0.6443, 0.8801, 0.6386, 0.8729, 0.6623, 0.8295, 0.6699, 0.8347])
me_cylinder.materials.append(mat_paleta)
me_cylinder.use_remesh_fix_poles = True
me_cylinder.use_remesh_preserve_attributes = False
me_cylinder.use_mirror_vertex_groups = False
me_cylinder.update()

# ---- objects
ob_cylinder = bpy.data.objects.new('Cylinder', me_cylinder)

# ---- transforms, parenting, visibility, modifiers, constraints
ob_cylinder.location = (0.0, 0.0, 1.0)
ob_cylinder.scale = (0.1, 0.1, 1.0)
ob_cylinder.lineart.crease_threshold = 0.0

# ---- collection membership
col_collection.objects.link(ob_cylinder)

# ---- scene / render settings (as saved in the file)
scene.frame_start = 1; scene.frame_end = 250; scene.frame_set(2)
scene.render.engine = 'BLENDER_EEVEE_NEXT'
scene.cycles.use_denoising = False
scene.cycles.samples = 128
scene.cycles.sampling_pattern = 'TABULATED_SOBOL'
scene.cycles.use_adaptive_sampling = False
scene.cycles.use_light_tree = False
scene.view_settings.view_transform = 'Filmic'
bpy.context.view_layer.update()

# ---- added for rendering (the .blend has no active camera and no usable light): camera, sun
cam_auto = bpy.data.cameras.new('AutoCamera')
cam_auto.lens = 50.0
cam_auto.sensor_width = 36.0
cam_auto.clip_end = 1000.0
ob_auto_camera = bpy.data.objects.new('AutoCamera', cam_auto)
scene.collection.objects.link(ob_auto_camera)
ob_auto_camera.location = (3.14761, -3.29666, 3.59195)
ob_auto_camera.rotation_euler = (1.09748, -7.21219e-08, 0.694738)
scene.camera = ob_auto_camera
light_auto_sun = bpy.data.lights.new('AutoSun', 'SUN')
light_auto_sun.energy = 3.0
light_auto_sun.angle = 0.0523599
ob_auto_sun = bpy.data.objects.new('AutoSun', light_auto_sun)
scene.collection.objects.link(ob_auto_sun)
ob_auto_sun.rotation_euler = (0.872665, 0.174533, 0.523599)
bpy.context.view_layer.update()
